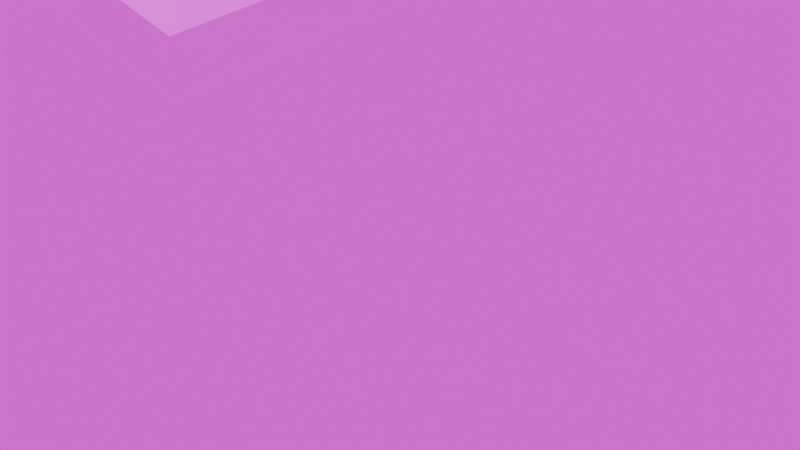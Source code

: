 # Source: livro.blend  (saved by Blender 4.4.32; exported with 4.5.12 LTS)
import bpy
from mathutils import Matrix  # noqa: F401  (used for matrix-valued properties, if any)

bpy.ops.wm.read_factory_settings(use_empty=True)
scene = bpy.context.scene
scene.name = 'Scene'

# ---- collections
col_collection = bpy.data.collections.new('Collection'); scene.collection.children.link(col_collection)

# ---- images (referenced by path relative to the original .blend; pixels are not part of the script)
import os
ASSET_DIR = os.environ.get("B2B_ASSET_DIR", "")  # directory of the original .blend (textures are referenced by path, not embedded)
HERE = os.path.dirname(os.path.abspath(__file__))  # packed textures are extracted next to this script under _unpacked/

def load_image(name, relpath, width, height, colorspace="sRGB"):
    """Load a texture the original file referenced (path relative to the .blend, or extracted next to this script)."""
    p = next((c for c in (os.path.join(HERE, relpath), os.path.join(ASSET_DIR, relpath)) if relpath and os.path.exists(c)), "")
    if p:
        img = bpy.data.images.load(p, check_existing=True)
        img.name = name
    else:  # same state as the original file: an image datablock whose file is absent (Cycles renders it pink)
        img = bpy.data.images.new(name, width, height)
        img.source = "FILE"
        img.filepath = "//" + (relpath or name)
    img.colorspace_settings.name = colorspace
    return img
img_caderno_texutre_atlas_png_001 = load_image('caderno_texutre_atlas.png.001', 'arquivos_obj/caderno_texutre_atlas.png', 1024, 1024, 'sRGB')
img_citrus_orchard_puresky_4k_exr_001 = load_image('citrus_orchard_puresky_4k.exr.001', 'citrus_orchard_puresky_4k.exr', 1024, 1024, 'Linear Rec.709')

# ---- materials (node trees are filled in below, after node groups)
mat_livro_material = bpy.data.materials.new('Livro_Material')
mat_livro_material.alpha_threshold = 0.0
mat_livro_material.roughness = 0.5
mat_livro_material.line_color = (0.0, 0.0, 0.0, 1.0)

# ---- material node trees
mat_livro_material.use_nodes = True; mat_livro_material.node_tree.nodes.clear()
_N = mat_livro_material.node_tree.nodes; _L = mat_livro_material.node_tree.links
n0 = _N.new('ShaderNodeOutputMaterial'); n0.name = 'Material Output'; n0.location = (300, 300)
n1 = _N.new('ShaderNodeBsdfPrincipled'); n1.name = 'Principled BSDF'; n1.location = (26, 370)
n1.inputs[3].default_value = 1.45
n2 = _N.new('ShaderNodeTexImage'); n2.name = 'Image Texture'; n2.location = (-314, 235)
n2.image = img_caderno_texutre_atlas_png_001
_L.new(n1.outputs[0], n0.inputs[0])
_L.new(n2.outputs[0], n1.inputs[0])
n0.is_active_output = True

# ---- world
world_world = bpy.data.worlds.new('World'); scene.world = world_world
world_world.use_nodes = True; world_world.node_tree.nodes.clear()
_N = world_world.node_tree.nodes; _L = world_world.node_tree.links
n0 = _N.new('ShaderNodeOutputWorld'); n0.name = 'World Output'; n0.location = (300, 300)
n1 = _N.new('ShaderNodeBackground'); n1.name = 'Background'; n1.location = (10, 300)
n2 = _N.new('ShaderNodeTexEnvironment'); n2.name = 'Environment Texture'; n2.location = (-280, 280)
n2.image = img_citrus_orchard_puresky_4k_exr_001
_L.new(n2.outputs[0], n1.inputs[0])
_L.new(n1.outputs[0], n0.inputs[0])
n0.is_active_output = True
world_world.color = (0.05088, 0.05088, 0.05088)
world_world.sun_shadow_jitter_overblur = 0.0

# ---- cameras
cam_camera = bpy.data.cameras.new('Camera')
cam_camera.clip_end = 100.0
cam_camera.ortho_scale = 7.314

# ---- lights
light_light = bpy.data.lights.new('Light', 'POINT')
light_light.energy = 1000.0
light_light.shadow_soft_size = 0.6112
light_sun = bpy.data.lights.new('Sun', 'SUN')
light_sun.energy = 1.0

# ---- meshes
me_cube = bpy.data.meshes.new('Cube')
me_cube.from_pydata([(2.0, 3.0, 0.3), (2.0, 3.0, -0.3), (2.0, -3.0, 0.3), (2.0, -3.0, -0.3), (-2.0, 3.0, 0.3), (-2.0, 3.0, -0.3), (-2.0, -3.0, 0.3), (-2.0, -3.0, -0.3)], [], [(4, 2, 0), (2, 7, 3), (6, 5, 7), (1, 7, 5), (0, 3, 1), (4, 1, 5), (4, 6, 2), (2, 6, 7), (6, 4, 5), (1, 3, 7), (0, 2, 3), (4, 0, 1)])
_uv = me_cube.uv_layers.new(name='UVMap')
_uv.uv.foreach_set('vector', [0.2677, 0.9373, 0.6959, 0.5073, 0.701, 0.9385, 0.8104, 0.06712, 0.09492, 0.02427, 0.8104, 0.02428, 0.1642, 0.7101, 0.1163, 0.07784, 0.118, 0.7114, 0.7031, 0.07616, 0.2703, 0.4948, 0.2703, 0.07274, 0.2541, 0.07729, 0.1853, 0.7078, 0.1938, 0.07729, 0.1086, 0.9469, 0.8212, 0.9845, 0.107, 0.9844, 0.2677, 0.9373, 0.2708, 0.5019, 0.6959, 0.5073, 0.8104, 0.06712, 0.09441, 0.06582, 0.09492, 0.02427, 0.1642, 0.7101, 0.1656, 0.07918, 0.1163, 0.07784, 0.7031, 0.07616, 0.6963, 0.4948, 0.2703, 0.4948, 0.2541, 0.07729, 0.2507, 0.7067, 0.1853, 0.7078, 0.1086, 0.9469, 0.825, 0.9492, 0.8212, 0.9845])
me_cube.materials.append(mat_livro_material)
me_cube.use_mirror_vertex_groups = False
me_cube.update()

# ---- objects
ob_cube = bpy.data.objects.new('Cube', me_cube)
ob_light = bpy.data.objects.new('Light', light_light)
ob_camera = bpy.data.objects.new('Camera', cam_camera)
ob_sun = bpy.data.objects.new('Sun', light_sun)

# ---- transforms, parenting, visibility, modifiers, constraints
ob_cube.location = (9.935, 3.273, 0.7786)
ob_cube.rotation_euler = (-9.44, -3.138, 0.01926)
ob_cube.lock_rotations_4d = False
ob_cube.empty_display_type = 'ARROWS'
ob_cube.lineart.crease_threshold = 0.0
ob_light.location = (4.076, 1.005, 5.904)
ob_light.rotation_euler = (0.6503, 0.05522, 1.866)
ob_light.lock_rotations_4d = False
ob_light.empty_display_type = 'ARROWS'
ob_light.color = (0.0, 0.0, 0.0, 0.0)
ob_light.lineart.crease_threshold = 0.0
ob_camera.location = (19.06, -3.5, 5.708)
ob_camera.rotation_euler = (0.8711, -0.03711, 0.8642)
ob_camera.lock_rotations_4d = False
ob_camera.empty_display_type = 'ARROWS'
ob_camera.color = (0.0, 0.0, 0.0, 0.0)
ob_camera.display_type = 'WIRE'
ob_camera.lineart.crease_threshold = 0.0
ob_sun.location = (0.0, 0.0, 2.066)

# ---- collection membership
col_collection.objects.link(ob_cube)
col_collection.objects.link(ob_light)
col_collection.objects.link(ob_camera)
col_collection.objects.link(ob_sun)

# ---- scene / render settings (as saved in the file)
scene.camera = ob_camera
scene.frame_start = 1; scene.frame_end = 250; scene.frame_set(227)
scene.render.engine = 'CYCLES'
bpy.context.view_layer.update()

